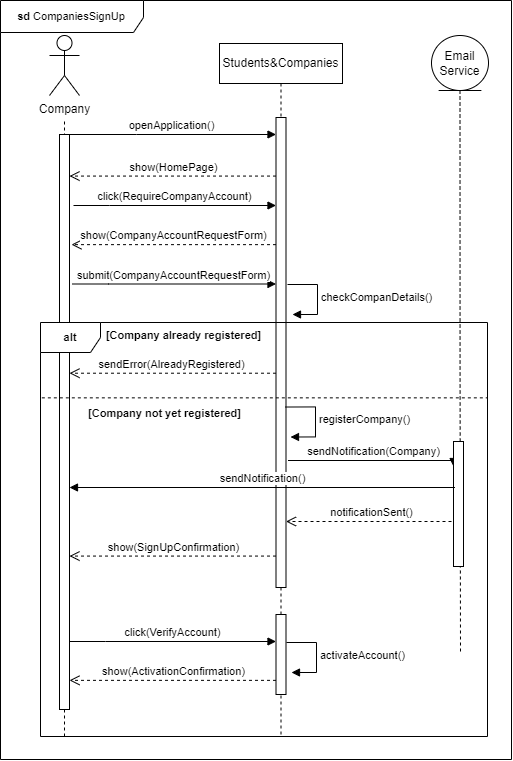

The diagram above was exported from draw.io. Its source (the exported page's mxGraphModel, read from the mxfile embedded in the PNG):
<mxGraphModel dx="1423" dy="1157" grid="0" gridSize="10" guides="1" tooltips="1" connect="1" arrows="1" fold="1" page="0" pageScale="1" pageWidth="827" pageHeight="1169" math="0" shadow="0">
  <root>
    <mxCell id="0" />
    <mxCell id="1" parent="0" />
    <mxCell id="Ukczy3buJkRWTm-6ca3s-1" style="edgeStyle=orthogonalEdgeStyle;shape=connector;rounded=0;orthogonalLoop=1;jettySize=auto;html=1;dashed=1;strokeColor=default;align=center;verticalAlign=middle;fontFamily=Helvetica;fontSize=11;fontColor=default;labelBackgroundColor=default;endArrow=none;endFill=0;" edge="1" parent="1" source="Ukczy3buJkRWTm-6ca3s-2">
      <mxGeometry relative="1" as="geometry">
        <mxPoint x="600" y="608" as="targetPoint" />
      </mxGeometry>
    </mxCell>
    <mxCell id="Ukczy3buJkRWTm-6ca3s-2" value="Email Service" style="ellipse;shape=umlEntity;whiteSpace=wrap;html=1;" vertex="1" parent="1">
      <mxGeometry x="571" y="-9" width="57" height="55" as="geometry" />
    </mxCell>
    <mxCell id="Ukczy3buJkRWTm-6ca3s-3" value="Students&amp;amp;Companies" style="shape=umlLifeline;perimeter=lifelinePerimeter;whiteSpace=wrap;html=1;container=0;dropTarget=0;collapsible=0;recursiveResize=0;outlineConnect=0;portConstraint=eastwest;newEdgeStyle={&quot;edgeStyle&quot;:&quot;elbowEdgeStyle&quot;,&quot;elbow&quot;:&quot;vertical&quot;,&quot;curved&quot;:0,&quot;rounded&quot;:0};" vertex="1" parent="1">
      <mxGeometry x="359" y="-1" width="123" height="693" as="geometry" />
    </mxCell>
    <mxCell id="Ukczy3buJkRWTm-6ca3s-4" value="" style="html=1;points=[];perimeter=orthogonalPerimeter;outlineConnect=0;targetShapes=umlLifeline;portConstraint=eastwest;newEdgeStyle={&quot;edgeStyle&quot;:&quot;elbowEdgeStyle&quot;,&quot;elbow&quot;:&quot;vertical&quot;,&quot;curved&quot;:0,&quot;rounded&quot;:0};" vertex="1" parent="Ukczy3buJkRWTm-6ca3s-3">
      <mxGeometry x="56.5" y="74" width="10" height="470" as="geometry" />
    </mxCell>
    <mxCell id="Ukczy3buJkRWTm-6ca3s-5" value="" style="html=1;points=[[0,0,0,0,5],[0,1,0,0,-5],[1,0,0,0,5],[1,1,0,0,-5]];perimeter=orthogonalPerimeter;outlineConnect=0;targetShapes=umlLifeline;portConstraint=eastwest;newEdgeStyle={&quot;curved&quot;:0,&quot;rounded&quot;:0};fontFamily=Helvetica;fontSize=11;fontColor=default;labelBackgroundColor=default;" vertex="1" parent="Ukczy3buJkRWTm-6ca3s-3">
      <mxGeometry x="56.5" y="571" width="10" height="80" as="geometry" />
    </mxCell>
    <mxCell id="Ukczy3buJkRWTm-6ca3s-6" style="edgeStyle=orthogonalEdgeStyle;rounded=0;orthogonalLoop=1;jettySize=auto;html=1;dashed=1;endArrow=none;endFill=0;" edge="1" parent="1">
      <mxGeometry relative="1" as="geometry">
        <mxPoint x="204" y="692" as="targetPoint" />
        <Array as="points">
          <mxPoint x="204" y="632" />
        </Array>
        <mxPoint x="204" y="77" as="sourcePoint" />
      </mxGeometry>
    </mxCell>
    <mxCell id="Ukczy3buJkRWTm-6ca3s-7" value="Company" style="shape=umlActor;verticalLabelPosition=bottom;verticalAlign=top;html=1;outlineConnect=0;" vertex="1" parent="1">
      <mxGeometry x="189" y="-9" width="30" height="60" as="geometry" />
    </mxCell>
    <mxCell id="Ukczy3buJkRWTm-6ca3s-8" value="" style="html=1;points=[];perimeter=orthogonalPerimeter;outlineConnect=0;targetShapes=umlLifeline;portConstraint=eastwest;newEdgeStyle={&quot;edgeStyle&quot;:&quot;elbowEdgeStyle&quot;,&quot;elbow&quot;:&quot;vertical&quot;,&quot;curved&quot;:0,&quot;rounded&quot;:0};" vertex="1" parent="1">
      <mxGeometry x="199" y="90" width="10" height="575" as="geometry" />
    </mxCell>
    <mxCell id="Ukczy3buJkRWTm-6ca3s-9" value="openApplication()" style="html=1;verticalAlign=bottom;endArrow=block;edgeStyle=elbowEdgeStyle;elbow=vertical;curved=0;rounded=0;" edge="1" parent="1" target="Ukczy3buJkRWTm-6ca3s-4">
      <mxGeometry relative="1" as="geometry">
        <mxPoint x="207" y="90" as="sourcePoint" />
        <Array as="points">
          <mxPoint x="276" y="90" />
        </Array>
        <mxPoint x="357" y="88" as="targetPoint" />
      </mxGeometry>
    </mxCell>
    <mxCell id="Ukczy3buJkRWTm-6ca3s-10" value="show(HomePage)" style="html=1;verticalAlign=bottom;endArrow=open;dashed=1;endSize=8;edgeStyle=elbowEdgeStyle;elbow=vertical;curved=0;rounded=0;" edge="1" parent="1" source="Ukczy3buJkRWTm-6ca3s-4">
      <mxGeometry relative="1" as="geometry">
        <mxPoint x="209" y="131" as="targetPoint" />
        <Array as="points" />
        <mxPoint x="365" y="133" as="sourcePoint" />
      </mxGeometry>
    </mxCell>
    <mxCell id="Ukczy3buJkRWTm-6ca3s-11" value="click(RequireCompanyAccount)" style="html=1;verticalAlign=bottom;endArrow=block;edgeStyle=elbowEdgeStyle;elbow=vertical;curved=0;rounded=0;" edge="1" parent="1" target="Ukczy3buJkRWTm-6ca3s-4">
      <mxGeometry relative="1" as="geometry">
        <mxPoint x="213" y="161" as="sourcePoint" />
        <Array as="points">
          <mxPoint x="249" y="161" />
        </Array>
        <mxPoint x="367" y="161" as="targetPoint" />
      </mxGeometry>
    </mxCell>
    <mxCell id="Ukczy3buJkRWTm-6ca3s-12" value="show(CompanyAccountRequestForm)" style="html=1;verticalAlign=bottom;endArrow=open;dashed=1;endSize=8;edgeStyle=elbowEdgeStyle;elbow=vertical;curved=0;rounded=0;" edge="1" parent="1" source="Ukczy3buJkRWTm-6ca3s-4">
      <mxGeometry relative="1" as="geometry">
        <mxPoint x="211" y="200" as="targetPoint" />
        <Array as="points" />
        <mxPoint x="340" y="202" as="sourcePoint" />
      </mxGeometry>
    </mxCell>
    <mxCell id="Ukczy3buJkRWTm-6ca3s-13" value="submit(CompanyAccountRequestForm)" style="html=1;verticalAlign=bottom;endArrow=block;edgeStyle=elbowEdgeStyle;elbow=vertical;curved=0;rounded=0;" edge="1" parent="1" target="Ukczy3buJkRWTm-6ca3s-4">
      <mxGeometry relative="1" as="geometry">
        <mxPoint x="212" y="239.5" as="sourcePoint" />
        <Array as="points">
          <mxPoint x="248" y="239.5" />
        </Array>
        <mxPoint x="366" y="239.5" as="targetPoint" />
      </mxGeometry>
    </mxCell>
    <mxCell id="Ukczy3buJkRWTm-6ca3s-14" value="checkCompanDetails()" style="html=1;align=left;spacingLeft=2;endArrow=block;rounded=0;edgeStyle=orthogonalEdgeStyle;curved=0;rounded=0;strokeColor=default;verticalAlign=middle;fontFamily=Helvetica;fontSize=11;fontColor=default;labelBackgroundColor=default;" edge="1" parent="1">
      <mxGeometry relative="1" as="geometry">
        <mxPoint x="427" y="240" as="sourcePoint" />
        <Array as="points">
          <mxPoint x="457" y="270" />
        </Array>
        <mxPoint x="432" y="270" as="targetPoint" />
      </mxGeometry>
    </mxCell>
    <mxCell id="Ukczy3buJkRWTm-6ca3s-15" value="sendError(AlreadyRegistered)" style="html=1;verticalAlign=bottom;endArrow=open;dashed=1;endSize=8;edgeStyle=elbowEdgeStyle;elbow=vertical;curved=0;rounded=0;" edge="1" parent="1" source="Ukczy3buJkRWTm-6ca3s-4">
      <mxGeometry relative="1" as="geometry">
        <mxPoint x="209" y="328" as="targetPoint" />
        <Array as="points" />
        <mxPoint x="365" y="330" as="sourcePoint" />
      </mxGeometry>
    </mxCell>
    <mxCell id="Ukczy3buJkRWTm-6ca3s-16" value="registerCompany()" style="html=1;align=left;spacingLeft=2;endArrow=block;rounded=0;edgeStyle=orthogonalEdgeStyle;curved=0;rounded=0;strokeColor=default;verticalAlign=middle;fontFamily=Helvetica;fontSize=11;fontColor=default;labelBackgroundColor=default;" edge="1" parent="1">
      <mxGeometry relative="1" as="geometry">
        <mxPoint x="425" y="362.52" as="sourcePoint" />
        <Array as="points">
          <mxPoint x="455" y="392.52" />
        </Array>
        <mxPoint x="430" y="392.52" as="targetPoint" />
      </mxGeometry>
    </mxCell>
    <mxCell id="Ukczy3buJkRWTm-6ca3s-17" value="sendNotification(Company)" style="html=1;verticalAlign=bottom;endArrow=block;edgeStyle=elbowEdgeStyle;elbow=vertical;curved=0;rounded=0;" edge="1" parent="1">
      <mxGeometry relative="1" as="geometry">
        <mxPoint x="427.5" y="416" as="sourcePoint" />
        <Array as="points">
          <mxPoint x="413" y="416" />
        </Array>
        <mxPoint x="593" y="422" as="targetPoint" />
      </mxGeometry>
    </mxCell>
    <mxCell id="Ukczy3buJkRWTm-6ca3s-18" value="" style="html=1;points=[[0,0,0,0,5],[0,1,0,0,-5],[1,0,0,0,5],[1,1,0,0,-5]];perimeter=orthogonalPerimeter;outlineConnect=0;targetShapes=umlLifeline;portConstraint=eastwest;newEdgeStyle={&quot;curved&quot;:0,&quot;rounded&quot;:0};fontFamily=Helvetica;fontSize=11;fontColor=default;labelBackgroundColor=default;" vertex="1" parent="1">
      <mxGeometry x="593" y="397" width="10" height="125" as="geometry" />
    </mxCell>
    <mxCell id="Ukczy3buJkRWTm-6ca3s-19" value="sendNotification()" style="html=1;verticalAlign=bottom;endArrow=block;edgeStyle=elbowEdgeStyle;elbow=vertical;curved=0;rounded=0;" edge="1" parent="1" target="Ukczy3buJkRWTm-6ca3s-8">
      <mxGeometry relative="1" as="geometry">
        <mxPoint x="594.5" y="443" as="sourcePoint" />
        <Array as="points">
          <mxPoint x="486.5" y="443" />
        </Array>
        <mxPoint x="412.5" y="443" as="targetPoint" />
      </mxGeometry>
    </mxCell>
    <mxCell id="Ukczy3buJkRWTm-6ca3s-20" value="notificationSent()" style="html=1;verticalAlign=bottom;endArrow=open;dashed=1;endSize=8;edgeStyle=elbowEdgeStyle;elbow=vertical;curved=0;rounded=0;" edge="1" parent="1" target="Ukczy3buJkRWTm-6ca3s-4">
      <mxGeometry relative="1" as="geometry">
        <mxPoint x="383" y="477" as="targetPoint" />
        <Array as="points">
          <mxPoint x="594" y="477" />
        </Array>
        <mxPoint x="593" y="481" as="sourcePoint" />
      </mxGeometry>
    </mxCell>
    <mxCell id="Ukczy3buJkRWTm-6ca3s-21" value="show(SignUpConfirmation)" style="html=1;verticalAlign=bottom;endArrow=open;dashed=1;endSize=8;edgeStyle=elbowEdgeStyle;elbow=vertical;curved=0;rounded=0;" edge="1" parent="1" source="Ukczy3buJkRWTm-6ca3s-4">
      <mxGeometry relative="1" as="geometry">
        <mxPoint x="209" y="512" as="targetPoint" />
        <Array as="points" />
        <mxPoint x="365" y="514" as="sourcePoint" />
      </mxGeometry>
    </mxCell>
    <mxCell id="Ukczy3buJkRWTm-6ca3s-22" value="click(VerifyAccount)" style="html=1;verticalAlign=bottom;endArrow=block;edgeStyle=elbowEdgeStyle;elbow=vertical;curved=0;rounded=0;" edge="1" parent="1" target="Ukczy3buJkRWTm-6ca3s-5">
      <mxGeometry relative="1" as="geometry">
        <mxPoint x="209" y="597" as="sourcePoint" />
        <Array as="points">
          <mxPoint x="245" y="597" />
        </Array>
        <mxPoint x="363" y="597" as="targetPoint" />
      </mxGeometry>
    </mxCell>
    <mxCell id="Ukczy3buJkRWTm-6ca3s-23" value="activateAccount()" style="html=1;align=left;spacingLeft=2;endArrow=block;rounded=0;edgeStyle=orthogonalEdgeStyle;curved=0;rounded=0;strokeColor=default;verticalAlign=middle;fontFamily=Helvetica;fontSize=11;fontColor=default;labelBackgroundColor=default;" edge="1" parent="1">
      <mxGeometry relative="1" as="geometry">
        <mxPoint x="426" y="598" as="sourcePoint" />
        <Array as="points">
          <mxPoint x="456" y="628" />
        </Array>
        <mxPoint x="431" y="628" as="targetPoint" />
      </mxGeometry>
    </mxCell>
    <mxCell id="Ukczy3buJkRWTm-6ca3s-24" value="show(ActivationConfirmation)" style="html=1;verticalAlign=bottom;endArrow=open;dashed=1;endSize=8;edgeStyle=elbowEdgeStyle;elbow=vertical;curved=0;rounded=0;" edge="1" parent="1" source="Ukczy3buJkRWTm-6ca3s-5">
      <mxGeometry relative="1" as="geometry">
        <mxPoint x="209" y="636" as="targetPoint" />
        <Array as="points" />
        <mxPoint x="365" y="638" as="sourcePoint" />
      </mxGeometry>
    </mxCell>
    <mxCell id="Ukczy3buJkRWTm-6ca3s-25" value="&lt;b&gt;sd &lt;/b&gt;CompaniesSignUp" style="shape=umlFrame;whiteSpace=wrap;html=1;pointerEvents=0;fontFamily=Helvetica;fontSize=11;fontColor=default;labelBackgroundColor=default;width=143;height=32;" vertex="1" parent="1">
      <mxGeometry x="140" y="-44" width="511" height="759" as="geometry" />
    </mxCell>
    <mxCell id="Ukczy3buJkRWTm-6ca3s-26" value="&lt;b&gt;alt&lt;/b&gt;" style="shape=umlFrame;whiteSpace=wrap;html=1;pointerEvents=0;fontFamily=Helvetica;fontSize=11;fontColor=default;labelBackgroundColor=default;" vertex="1" parent="1">
      <mxGeometry x="180" y="278" width="447" height="414" as="geometry" />
    </mxCell>
    <mxCell id="Ukczy3buJkRWTm-6ca3s-27" value="&lt;b&gt;[Company already registered]&lt;/b&gt;" style="text;html=1;align=center;verticalAlign=middle;resizable=0;points=[];autosize=1;strokeColor=none;fillColor=none;fontFamily=Helvetica;fontSize=11;fontColor=default;labelBackgroundColor=default;" vertex="1" parent="1">
      <mxGeometry x="236" y="278" width="173" height="25" as="geometry" />
    </mxCell>
    <mxCell id="Ukczy3buJkRWTm-6ca3s-28" value="" style="endArrow=none;dashed=1;html=1;rounded=0;strokeColor=default;align=center;verticalAlign=middle;fontFamily=Helvetica;fontSize=11;fontColor=default;labelBackgroundColor=default;edgeStyle=orthogonalEdgeStyle;exitX=0.003;exitY=0.182;exitDx=0;exitDy=0;exitPerimeter=0;entryX=1;entryY=0.182;entryDx=0;entryDy=0;entryPerimeter=0;" edge="1" parent="1" source="Ukczy3buJkRWTm-6ca3s-26" target="Ukczy3buJkRWTm-6ca3s-26">
      <mxGeometry width="50" height="50" relative="1" as="geometry">
        <mxPoint x="282" y="468" as="sourcePoint" />
        <mxPoint x="332" y="418" as="targetPoint" />
      </mxGeometry>
    </mxCell>
    <mxCell id="Ukczy3buJkRWTm-6ca3s-29" value="&lt;b&gt;[&lt;/b&gt;&lt;b&gt;Company&amp;nbsp;&lt;/b&gt;&lt;b&gt;not yet registered]&lt;/b&gt;" style="text;html=1;align=center;verticalAlign=middle;resizable=0;points=[];autosize=1;strokeColor=none;fillColor=none;fontFamily=Helvetica;fontSize=11;fontColor=default;labelBackgroundColor=default;" vertex="1" parent="1">
      <mxGeometry x="219" y="356" width="171" height="25" as="geometry" />
    </mxCell>
  </root>
</mxGraphModel>